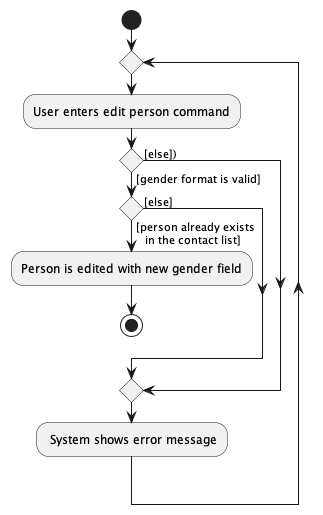

The diagram above was rendered by PlantUML. Its source (embedded in the PNG):
@startuml
start
repeat
:User enters edit person command;
  if () then ([gender format is valid])
    if () then ([person already exists
   in the contact list])
      :Person is edited with new gender field;
      stop
    else ([else])
    endif
  else ([else]))
  endif
: System shows error message;
repeat while;
@enduml